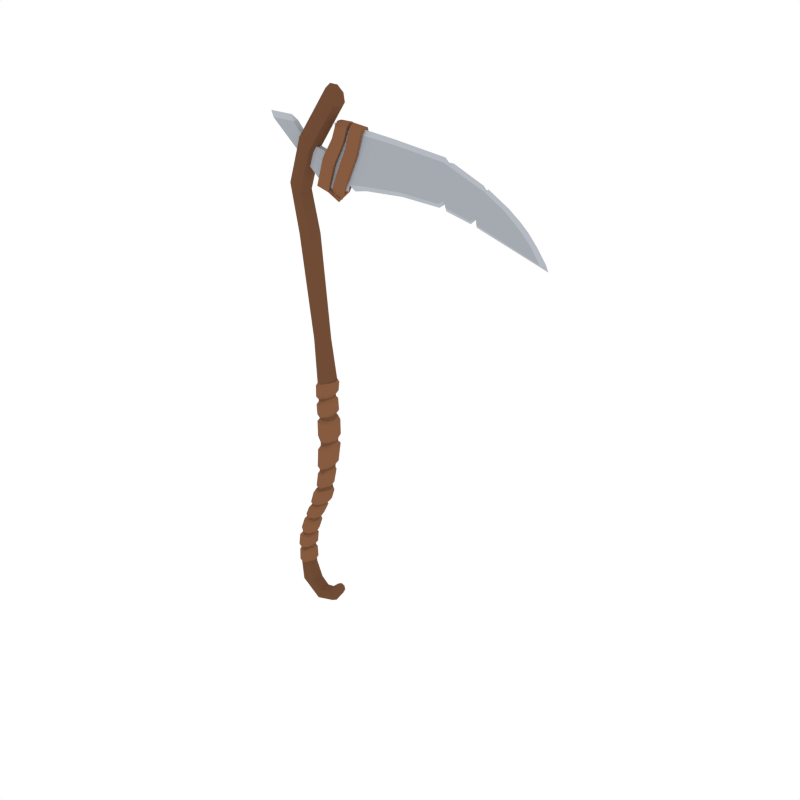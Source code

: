 # Source: Scythe.blend  (saved by Blender 2.79.0; exported with 4.5.12 LTS)
import bpy
from mathutils import Matrix  # noqa: F401  (used for matrix-valued properties, if any)

bpy.ops.wm.read_factory_settings(use_empty=True)
scene = bpy.context.scene
scene.name = 'Scene'

# ---- collections
col_collection_1 = bpy.data.collections.new('Collection 1'); scene.collection.children.link(col_collection_1)

# ---- materials (node trees are filled in below, after node groups)
mat_steel = bpy.data.materials.new('Steel')
mat_steel.alpha_threshold = 0.0
mat_steel.diffuse_color = (0.3763, 0.402, 0.4397, 1.0)
mat_steel.roughness = 0.5
mat_gold = bpy.data.materials.new('Gold')
mat_gold.alpha_threshold = 0.0
mat_gold.diffuse_color = (0.5711, 0.4678, 0.159, 1.0)
mat_gold.roughness = 0.5
mat_lightwood = bpy.data.materials.new('LightWood')
mat_lightwood.alpha_threshold = 0.0
mat_lightwood.diffuse_color = (0.2384, 0.1046, 0.05127, 1.0)
mat_lightwood.roughness = 0.5
mat_darkwood = bpy.data.materials.new('DarkWood')
mat_darkwood.alpha_threshold = 0.0
mat_darkwood.diffuse_color = (0.1626, 0.07264, 0.03634, 1.0)
mat_darkwood.roughness = 0.5
mat_lightsteel = bpy.data.materials.new('LightSteel')
mat_lightsteel.alpha_threshold = 0.0
mat_lightsteel.diffuse_color = (0.4621, 0.491, 0.5395, 1.0)
mat_lightsteel.roughness = 0.5
mat_darksteel = bpy.data.materials.new('DarkSteel')
mat_darksteel.alpha_threshold = 0.0
mat_darksteel.diffuse_color = (0.2664, 0.2664, 0.2232, 1.0)
mat_darksteel.roughness = 0.5

# ---- material node trees

# ---- world
world_world = bpy.data.worlds.new('World'); scene.world = world_world
world_world.color = (1.0, 1.0, 1.0)
world_world.use_sun_shadow = False
world_world.sun_shadow_jitter_overblur = 0.0
world_world.cycles.sampling_method = 'NONE'
world_world.cycles.sample_map_resolution = 256

# ---- meshes
me_cylinder_005 = bpy.data.meshes.new('Cylinder.005')
me_cylinder_005.from_pydata([(-0.2753, 0.05932, -1.817), (-0.2514, 1.356e-05, -1.815), (-0.2749, -0.05929, -1.817), (-0.2842, -0.05972, -1.586), (-0.2646, -0.05982, -1.419), (-0.2551, -0.06049, -1.398), (-0.1946, -0.05976, -1.217), (-0.1865, -0.05991, -1.181), (-0.08359, -0.05871, -0.9876), (-0.0733, -0.05915, -0.9648), (-0.2851, 0.05974, -1.586), (-0.2658, 0.05983, -1.419), (-0.2563, 0.06049, -1.398), (-0.1961, 0.05976, -1.217), (-0.1886, 0.0599, -1.182), (-0.08494, 0.05873, -0.9879), (-0.07471, 0.05918, -0.9651), (-0.04823, 1.318e-05, -0.9596), (-0.0573, 1.319e-05, -0.98), (-0.1595, 1.331e-05, -1.177), (-0.1758, 1.334e-05, -1.227), (-0.2322, 1.345e-05, -1.404), (-0.241, 1.345e-05, -1.419), (-0.2626, 1.353e-05, -1.582), (-0.2679, -0.0777, -1.566), (-0.2526, -0.07814, -1.44), (-0.2689, 0.07772, -1.566), (-0.2538, 0.07815, -1.44), (-0.2256, 1.347e-05, -1.448), (-0.2446, 1.351e-05, -1.552), (-0.2375, -0.07868, -1.376), (-0.1901, -0.07849, -1.249), (-0.2389, 0.07868, -1.377), (-0.1916, 0.07847, -1.249), (-0.1739, 1.337e-05, -1.273), (-0.208, 1.344e-05, -1.384), (-0.1584, -0.07796, -1.155), (-0.09109, -0.07674, -1.021), (-0.1603, 0.07793, -1.155), (-0.09282, 0.07676, -1.021), (-0.05568, 1.321e-05, -1.015), (-0.1246, 1.33e-05, -1.144), (-0.1311, -0.06611, -0.7914), (-0.1623, 1.317e-05, -0.81), (0.03056, 1.316e-05, -0.8075), (0.003276, 1.317e-05, -0.9058), (-0.0375, 0.07683, -0.9249), (-0.03612, -0.0768, -0.9245), (0.000192, -0.07834, -0.8091), (-0.000159, 0.07836, -0.8093), (-0.3327, 0.08389, -1.819), (-0.3904, 0.05932, -1.822), (-0.4143, 1.356e-05, -1.823), (-0.3904, -0.05929, -1.822), (-0.3325, -0.08386, -1.819), (-0.137, 0.08334, -0.9791), (-0.1487, 0.08258, -1.003), (-0.2282, 0.0833, -1.176), (-0.2411, 0.08266, -1.199), (-0.308, 0.08436, -1.4), (-0.3154, 0.08356, -1.422), (-0.3364, 0.08404, -1.599), (-0.3879, -0.0593, -1.614), (-0.3639, -0.05858, -1.427), (-0.3503, -0.0589, -1.38), (-0.2852, -0.0578, -1.196), (-0.2739, -0.05823, -1.175), (-0.2076, -0.05753, -1.021), (-0.1998, -0.05821, -0.9991), (-0.1342, -0.08334, -0.9785), (-0.146, -0.0826, -1.003), (-0.2264, -0.08331, -1.176), (-0.2394, -0.08267, -1.199), (-0.3068, -0.08435, -1.4), (-0.3143, -0.08355, -1.422), (-0.3357, -0.08402, -1.599), (-0.3879, 0.05932, -1.614), (-0.3639, 0.0586, -1.427), (-0.3503, 0.05893, -1.38), (-0.2853, 0.05782, -1.196), (-0.2737, 0.05825, -1.174), (-0.2074, 0.05756, -1.021), (-0.1981, 0.05825, -0.9991), (-0.2208, 1.317e-05, -1.004), (-0.227, 1.318e-05, -1.02), (-0.2914, 1.327e-05, -1.175), (-0.301, 1.328e-05, -1.194), (-0.3625, 1.341e-05, -1.37), (-0.3816, 1.345e-05, -1.429), (-0.4094, 1.354e-05, -1.621), (-0.3195, 0.1088, -1.444), (-0.3357, 0.109, -1.581), (-0.4017, -0.07668, -1.583), (-0.3836, -0.07615, -1.451), (-0.318, -0.1088, -1.444), (-0.3347, -0.109, -1.581), (-0.4017, 0.0767, -1.583), (-0.3837, 0.07618, -1.451), (-0.4086, 1.347e-05, -1.468), (-0.4253, 1.352e-05, -1.587), (-0.2499, 0.108, -1.225), (-0.2995, 0.1093, -1.375), (-0.3535, -0.07599, -1.349), (-0.3056, -0.07516, -1.217), (-0.2478, -0.108, -1.225), (-0.2978, -0.1093, -1.375), (-0.3535, 0.07601, -1.349), (-0.3057, 0.07518, -1.217), (-0.3289, 1.33e-05, -1.224), (-0.3607, 1.337e-05, -1.324), (-0.162, 0.1074, -1.033), (-0.2192, 0.1081, -1.164), (-0.2766, -0.07505, -1.151), (-0.234, -0.07464, -1.05), (-0.1588, -0.1075, -1.033), (-0.2166, -0.1082, -1.163), (-0.2773, 0.0751, -1.152), (-0.2339, 0.07466, -1.05), (-0.2629, 1.32e-05, -1.059), (-0.3017, 1.325e-05, -1.149), (-0.06342, -0.09346, -0.7881), (-0.06713, 0.09349, -0.7891), (-0.003955, 0.06603, -0.7707), (-0.00366, -0.06601, -0.7704), (0.02103, 1.317e-05, -0.7692), (-0.0768, 0.1108, -0.8313), (-0.1185, 0.1083, -0.9401), (-0.07246, -0.1108, -0.8302), (-0.1146, -0.1083, -0.9392), (-0.1912, 1.316e-05, -0.8554), (-0.2256, 1.317e-05, -0.9666), (-0.1977, 0.07591, -0.9671), (-0.198, -0.07588, -0.9671), (-0.1536, -0.07828, -0.834), (-0.1532, 0.07831, -0.834), (-0.287, -0.1008, -2.014), (-0.3361, 0.08398, -1.633), (-0.3359, 0.08422, -1.798), (-0.3355, -0.08396, -1.633), (-0.3357, -0.08419, -1.798), (-0.2597, 1.353e-05, -1.611), (-0.2556, 1.356e-05, -1.774), (-0.2787, -0.05953, -1.772), (-0.2815, -0.05957, -1.608), (-0.2792, 0.05955, -1.772), (-0.2824, 0.05959, -1.608), (-0.4116, 1.353e-05, -1.632), (-0.4165, 1.356e-05, -1.808), (-0.3928, -0.05953, -1.805), (-0.3895, -0.05919, -1.632), (-0.3928, 0.05955, -1.805), (-0.3895, 0.05922, -1.632), (-0.3262, 0.1004, -1.644), (-0.3361, 0.1006, -1.776), (-0.3292, -0.1004, -1.648), (-0.3358, -0.1006, -1.776), (-0.2407, 1.354e-05, -1.64), (-0.2374, 1.356e-05, -1.755), (-0.2647, -0.0711, -1.752), (-0.2703, -0.07128, -1.63), (-0.2652, 0.07112, -1.753), (-0.2712, 0.0713, -1.63), (-0.4297, 1.354e-05, -1.656), (-0.4318, 1.356e-05, -1.787), (-0.4036, -0.0711, -1.784), (-0.3996, -0.07082, -1.65), (-0.4036, 0.07112, -1.784), (-0.3996, 0.07085, -1.65), (-0.358, -0.07128, -2.021), (-0.3874, 1.359e-05, -2.023), (-0.358, 0.07131, -2.021), (-0.287, 0.1008, -2.014), (-0.216, -0.07128, -2.007), (-0.1866, 1.358e-05, -2.005), (-0.216, 0.07131, -2.007), (-0.1306, 0.06614, -0.7914), (-0.04076, -0.07192, 0.4753), (0.02956, -0.102, 0.4815), (-0.068, 1.348e-05, 0.4651), (0.09062, 0.07209, 0.4933), (0.02297, 0.102, 0.4799), (0.1193, 1.349e-05, 0.4957), (-0.04257, 0.07195, 0.4748), (0.09252, -0.07207, 0.4937), (0.04259, -0.06584, -0.4787), (0.07717, -0.0739, -0.1962), (0.08293, -0.07511, -0.1615), (0.07749, -0.07351, 0.07538), (0.06891, -0.07346, 0.1142), (0.07073, -0.0692, 0.3081), (0.07025, -0.06939, 0.329), (0.04164, 0.06587, -0.479), (0.07593, 0.07393, -0.1966), (0.08171, 0.07514, -0.1618), (0.07611, 0.07353, 0.07489), (0.0673, 0.0735, 0.1131), (0.06919, 0.06923, 0.3078), (0.06856, 0.06942, 0.3287), (0.09168, 1.353e-05, 0.3327), (0.09202, 1.353e-05, 0.3143), (0.09243, 1.355e-05, 0.1232), (0.1002, 1.354e-05, 0.06915), (0.108, 1.352e-05, -0.1629), (0.102, 1.351e-05, -0.189), (0.06484, 1.335e-05, -0.4677), (0.06406, -0.0871, -0.4438), (0.09243, -0.09547, -0.2275), (0.06266, 0.08712, -0.4442), (0.09076, 0.09549, -0.2281), (0.12, 1.349e-05, -0.2333), (0.08997, 1.338e-05, -0.4156), (0.09531, -0.09792, -0.1251), (0.09607, -0.0966, 0.04205), (0.09349, 0.09792, -0.1257), (0.09417, 0.09661, 0.04135), (0.1214, 1.354e-05, 0.02024), (0.1269, 1.353e-05, -0.1267), (0.08406, -0.09461, 0.145), (0.08032, -0.09111, 0.2771), (0.08195, 0.09462, 0.1442), (0.07803, 0.09115, 0.2766), (0.1101, 1.353e-05, 0.2815), (0.109, 1.355e-05, 0.161), (-0.0363, -0.07191, 0.4772), (-0.06475, 1.353e-05, 0.4591), (0.1368, 1.353e-05, 0.4687), (0.1199, 1.353e-05, 0.3815), (0.08892, 0.08903, 0.3658), (0.09116, -0.089, 0.3663), (0.1047, -0.08677, 0.4679), (0.1024, 0.0868, 0.4675), (0.01355, 0.09843, 0.3128), (0.01348, 0.09824, 0.2901), (0.02368, 0.1039, 0.1118), (0.02085, 0.1035, 0.08574), (0.0258, 0.1061, -0.1782), (0.02232, 0.1043, -0.2155), (-0.01101, 0.09219, -0.5048), (-0.06171, -0.06504, -0.5255), (-0.02779, -0.07373, -0.2307), (-0.02334, -0.07534, -0.1549), (-0.02613, -0.07305, 0.08297), (-0.0239, -0.07331, 0.1073), (-0.03519, -0.06973, 0.268), (-0.03789, -0.06988, 0.2894), (0.01899, -0.09839, 0.3142), (0.01882, -0.0982, 0.2915), (0.02865, -0.1038, 0.1132), (0.02597, -0.1035, 0.08725), (0.03062, -0.1061, -0.1765), (0.02715, -0.1043, -0.2138), (-0.006496, -0.09217, -0.5035), (-0.06181, 0.06507, -0.5256), (-0.0286, 0.07376, -0.231), (-0.02429, 0.07537, -0.1552), (-0.02719, 0.07308, 0.08263), (-0.02528, 0.07332, 0.1076), (-0.03704, 0.06976, 0.2674), (-0.0383, 0.06992, 0.289), (-0.06018, 1.354e-05, 0.2818), (-0.05873, 1.354e-05, 0.2656), (-0.04571, 1.354e-05, 0.1025), (-0.04689, 1.354e-05, 0.08035), (-0.04447, 1.353e-05, -0.1436), (-0.05148, 1.351e-05, -0.2352), (-0.08577, 1.335e-05, -0.5317), (0.02141, 0.1346, -0.2526), (-0.006358, 0.1217, -0.4783), (-0.069, -0.08676, -0.4813), (-0.04624, -0.09507, -0.2728), (0.02748, -0.1346, -0.2504), (-0.0004178, -0.1217, -0.4766), (-0.06909, 0.0868, -0.4814), (-0.04654, 0.0951, -0.273), (-0.07523, 1.348e-05, -0.3013), (-0.09616, 1.337e-05, -0.4863), (0.02307, 0.1358, 0.05565), (0.02781, 0.1385, -0.1391), (-0.03685, -0.09804, -0.1107), (-0.03907, -0.09566, 0.05712), (0.02958, -0.1357, 0.05757), (0.034, -0.1385, -0.1369), (-0.03778, 0.09807, -0.111), (-0.04003, 0.09569, 0.0568), (-0.06444, 1.354e-05, 0.04262), (-0.05843, 1.353e-05, -0.08041), (0.01607, 0.1292, 0.2603), (0.02701, 0.1343, 0.1256), (-0.03852, -0.0944, 0.1316), (-0.04681, -0.09166, 0.2371), (0.02309, -0.1291, 0.2621), (0.0333, -0.1343, 0.1274), (-0.03975, 0.09448, 0.1296), (-0.0484, 0.09169, 0.2366), (-0.07501, 1.354e-05, 0.2235), (-0.06954, 1.353e-05, 0.1274), (0.03407, -0.102, 0.4833), (0.02784, 0.102, 0.4819), (0.09555, 0.07197, 0.5005), (0.09753, -0.07194, 0.5008), (0.1249, 1.353e-05, 0.5016), (0.0233, 0.1231, 0.4453), (0.01602, 0.1261, 0.3485), (0.03094, -0.1231, 0.4471), (0.02366, -0.1261, 0.3504), (-0.08428, 1.352e-05, 0.4181), (-0.08064, 1.353e-05, 0.316), (-0.05225, 0.08968, 0.3185), (-0.0503, -0.08965, 0.3191), (-0.05144, -0.08671, 0.4396), (-0.0535, 0.08674, 0.439), (-0.01981, 0.0893, -0.5538), (-0.06101, 0.08007, -0.7549), (-0.01578, -0.08927, -0.5526), (-0.05787, -0.08003, -0.7541), (0.05876, 1.331e-05, -0.5122), (0.01448, 1.319e-05, -0.7297), (-0.004741, -0.05668, -0.7276), (0.03851, -0.06433, -0.5127), (-0.005164, 0.0567, -0.7279), (0.03762, 0.06436, -0.513), (-0.09028, 1.333e-05, -0.5469), (-0.133, 1.32e-05, -0.7626), (-0.11, -0.05661, -0.7611), (-0.06751, -0.06397, -0.55), (-0.1096, 0.05663, -0.7611), (-0.06746, 0.064, -0.5501), (-0.01385, 0.1056, -0.5687), (-0.05523, 0.09649, -0.7308), (-0.01396, -0.1053, -0.5735), (-0.05178, -0.09646, -0.7298), (0.06632, 1.329e-05, -0.5548), (0.03396, 1.32e-05, -0.7089), (0.01209, -0.06826, -0.7057), (0.04254, -0.07534, -0.5445), (0.01162, 0.06829, -0.706), (0.04143, 0.07536, -0.5449), (-0.1123, 1.33e-05, -0.5793), (-0.1407, 1.321e-05, -0.7381), (-0.1137, -0.06818, -0.7372), (-0.08093, -0.07538, -0.5746), (-0.1133, 0.0682, -0.7372), (-0.08081, 0.0754, -0.5747), (-0.03838, 0.07194, 0.4766), (-0.01522, -0.08147, 0.9189), (-0.02404, 0.0815, 0.9172), (-0.08097, 0.05763, 0.9171), (0.04232, -0.05761, 0.9238), (-0.07837, -0.05761, 0.9176), (-0.1022, 1.348e-05, 0.9142), (0.03965, 0.05763, 0.9235), (0.06525, 1.349e-05, 0.925), (-0.1369, 1.351e-05, 2.345), (-0.1656, 0.07632, 2.359), (-0.3131, 1.351e-05, 2.443), (-0.288, -0.0763, 2.429), (-0.1628, -0.0763, 2.358), (-0.2907, 0.07632, 2.431), (-0.2329, 0.1079, 2.396), (-0.2241, -0.1079, 2.391), (-0.1392, -0.08813, -2.131), (-0.1569, -0.06232, -2.191), (-0.1643, 1.361e-05, -2.215), (-0.1569, 0.06234, -2.191), (-0.1392, 0.08816, -2.131), (-0.1215, -0.06232, -2.071), (-0.1142, 1.359e-05, -2.046), (-0.1215, 0.06234, -2.071), (0.02093, -0.07565, -2.088), (0.04622, -0.05349, -2.135), (0.0567, 1.36e-05, -2.155), (0.04622, 0.05352, -2.135), (0.02093, 0.07568, -2.088), (-0.004364, -0.05349, -2.041), (-0.01484, 1.359e-05, -2.021), (-0.004364, 0.05352, -2.041), (0.1227, -0.05254, -1.967), (0.1485, -0.03639, -1.997), (0.1592, 0.002617, -2.009), (0.1485, 0.04162, -1.997), (0.1227, 0.05778, -1.967), (0.09689, -0.03639, -1.938), (0.0862, 0.002617, -1.926), (0.09689, 0.04162, -1.938), (-0.08706, -0.1079, 2.806), (-0.1473, -0.0763, 2.868), (-0.1731, 1.337e-05, 2.893), (-0.0949, 0.1079, 2.814), (-0.03972, 0.07632, 2.754), (-0.01511, 1.337e-05, 2.728), (-0.1498, 0.07632, 2.87), (-0.03758, -0.0763, 2.752), (0.2331, -0.1079, 3.265), (0.1895, -0.0763, 3.339), (0.1733, 1.319e-05, 3.366), (0.2273, 0.1079, 3.275), (0.2705, 0.07632, 3.202), (0.2881, 1.32e-05, 3.172), (0.1878, 0.07632, 3.342), (0.2721, -0.0763, 3.199), (-0.1397, 0.1027, 1.957), (-0.1304, -0.1027, 1.957), (-0.06717, -0.07259, 1.956), (-0.203, 0.07262, 1.957), (-0.06985, 0.07262, 1.956), (-0.04156, 1.351e-05, 1.956), (-0.2001, -0.07259, 1.957), (-0.2255, 1.352e-05, 1.956), (1.38, 0.02352, 2.54), (1.392, -0.021, 2.63), (1.38, -0.02114, 2.54), (1.376, 0.00113, 2.502), (1.391, 0.02366, 2.629), (1.425, 0.02408, 2.896), (1.416, -0.02069, 2.827), (1.402, 0.02379, 2.714), (1.425, -0.02058, 2.896), (1.429, 0.001809, 2.933), (1.402, -0.02086, 2.714), (1.416, 0.02397, 2.827), (1.822, 0.02502, 2.673), (1.791, -0.01983, 2.586), (1.847, 0.002886, 2.736), (1.842, -0.01951, 2.727), (1.791, 0.02482, 2.586), (1.823, -0.01963, 2.673), (1.842, 0.02515, 2.727), (1.766, 0.02467, 2.52), (1.753, 0.002115, 2.477), (1.764, -0.02015, 2.506), (1.767, -0.01999, 2.52), (1.764, 0.02451, 2.506), (2.133, 0.02581, 2.536), (2.218, -0.01868, 2.462), (2.061, 0.003376, 2.634), (2.037, -0.01905, 2.612), (2.217, 0.02597, 2.462), (2.133, -0.01885, 2.536), (2.037, 0.0256, 2.612), (2.307, 0.02613, 2.369), (2.406, 0.003921, 2.212), (2.395, -0.0184, 2.241), (2.307, -0.01852, 2.369), (2.395, 0.02625, 2.241), (2.439, 0.004068, 2.249), (2.345, 0.003934, 2.377), (2.465, 0.00408, 2.193), (2.257, 0.003786, 2.477), (2.172, 0.003615, 2.552), (0.9718, 0.0223, 2.559), (0.9553, -0.02229, 2.659), (0.972, -0.02236, 2.559), (0.9788, -6.023e-05, 2.518), (0.9552, 0.02236, 2.659), (0.9057, 0.02257, 2.954), (0.9187, -0.02214, 2.877), (0.9394, 0.02243, 2.753), (0.9058, -0.02209, 2.954), (0.8989, 0.0002668, 2.995), (0.9396, -0.02223, 2.753), (0.9185, 0.02251, 2.877), (0.5656, 0.02103, 2.536), (0.5452, -0.02355, 2.65), (0.5676, -0.02362, 2.536), (0.5774, -0.001327, 2.492), (0.545, 0.0211, 2.65), (0.484, 0.02132, 2.987), (0.4999, -0.02339, 2.9), (0.5256, 0.02117, 2.757), (0.4841, -0.02333, 2.987), (0.4755, -0.0009765, 3.034), (0.5257, -0.02348, 2.757), (0.4998, 0.02126, 2.899), (0.09555, 0.02961, 2.464), (-0.04511, -0.03552, 2.587), (0.09575, -0.03524, 2.464), (0.154, -0.002697, 2.413), (-0.04531, 0.02932, 2.586), (-0.5052, 0.0284, 2.982), (-0.4088, -0.03625, 2.898), (-0.2752, 0.02886, 2.782), (-0.505, -0.03645, 2.982), (-0.5634, -0.004142, 3.033), (-0.275, -0.03598, 2.782), (-0.409, 0.02859, 2.898), (-0.1818, 0.02676, 2.899), (0.2726, 0.0231, 2.899), (0.2474, 0.02309, 2.816), (0.1252, 0.02502, 2.77), (-0.04899, 0.02694, 2.814), (0.1025, -0.03253, 2.602), (0.25, -0.02953, 2.618), (0.3976, -0.02654, 2.634), (0.2475, -0.02661, 2.816), (0.1254, -0.02973, 2.77), (-0.04881, -0.03286, 2.814), (-0.3037, -0.003351, 3.033), (0.2158, -0.001768, 3.034), (0.2367, 0.02309, 2.986), (-0.2579, 0.02663, 2.983), (0.1023, 0.02727, 2.602), (0.2499, 0.02521, 2.618), (0.3975, 0.02316, 2.634), (0.4207, 0.02317, 2.52), (0.3306, 0.02532, 2.5), (0.2131, 0.02746, 2.482), (0.2728, -0.02661, 2.899), (-0.1816, -0.03304, 2.899), (0.2132, -0.03233, 2.482), (0.3308, -0.02943, 2.5), (0.4196, -0.02657, 2.522), (0.2368, -0.02661, 2.986), (-0.2577, -0.03317, 2.983), (0.2591, -0.002355, 2.432), (0.3641, -0.002012, 2.451), (0.442, -0.001669, 2.465), (1.456, -0.02072, 2.697), (1.443, -0.02086, 2.614), (1.472, 0.02411, 2.806), (1.482, 0.02422, 2.873), (1.472, -0.02054, 2.806), (1.437, -0.021, 2.577), (1.443, 0.0238, 2.614), (1.455, 0.02393, 2.697), (1.466, 0.001957, 2.898), (1.482, -0.02043, 2.873), (1.432, 0.001266, 2.541), (1.437, 0.02365, 2.577), (1.482, -0.02065, 2.688), (1.51, 0.0243, 2.862), (1.499, -0.02047, 2.796), (1.482, 0.024, 2.688), (1.51, -0.02036, 2.862), (1.454, 0.02372, 2.521), (1.468, -0.02079, 2.607), (1.499, 0.02418, 2.796), (1.454, -0.02094, 2.521), (1.468, 0.02386, 2.607), (1.516, 0.002029, 2.897), (1.448, 0.001332, 2.486), (1.81, -0.01978, 2.58), (1.837, -0.0196, 2.667), (1.791, 0.02474, 2.513), (1.771, 0.02459, 2.441), (1.862, 0.002908, 2.75), (1.851, 0.02517, 2.722), (1.791, -0.01992, 2.513), (1.836, 0.02506, 2.667), (1.81, 0.02487, 2.58), (1.761, 0.002196, 2.412), (1.851, -0.01949, 2.722), (1.771, -0.02007, 2.441), (1.757, -0.01992, 2.597), (1.806, 0.02505, 2.742), (1.787, -0.01972, 2.687), (1.757, 0.02473, 2.597), (1.806, -0.0196, 2.742), (1.71, 0.02442, 2.458), (1.734, -0.02007, 2.53), (1.787, 0.02493, 2.687), (1.71, -0.02023, 2.458), (1.734, 0.02458, 2.53), (1.816, 0.002792, 2.771), (1.7, 0.002029, 2.429), (0.1972, 0.02405, 2.779), (0.3238, -0.02804, 2.626), (0.1974, -0.02817, 2.779), (0.3237, 0.02419, 2.626), (0.3634, 0.02425, 2.54), (0.3629, -0.028, 2.541), (0.373, -0.001841, 2.518), (0.3612, -0.05747, 2.891), (0.2279, -0.0562, 2.907), (0.2489, -0.06581, 2.672), (0.1218, -0.06509, 2.722), (0.3633, -0.03376, 2.896), (0.2303, -0.03259, 2.912), (0.2506, -0.04195, 2.674), (0.1233, -0.04122, 2.724), (0.4059, -0.05971, 3.031), (0.2733, -0.06069, 3.023), (0.4066, -0.03653, 3.022), (0.2742, -0.03741, 3.014), (0.4064, -0.0242, 3.066), (0.2742, -0.03241, 3.063), (0.4092, -0.01757, 3.032), (0.2771, -0.02518, 3.03), (0.1664, -0.05763, 2.418), (0.03406, -0.05865, 2.453), (0.1715, -0.03723, 2.437), (0.039, -0.03811, 2.472), (0.2182, 0.0247, 2.317), (0.09752, 0.0259, 2.382), (0.2364, 0.02244, 2.351), (0.1157, 0.0239, 2.415), (0.3073, 0.07565, 2.419), (0.1869, 0.08849, 2.481), (0.3159, 0.05836, 2.444), (0.1956, 0.07138, 2.506), (0.3867, 0.05027, 2.542), (0.2884, 0.05377, 2.637), (0.4014, 0.03076, 2.559), (0.3033, 0.03443, 2.654), (0.4957, 0.04482, 2.787), (0.3783, 0.04832, 2.838), (0.502, 0.02531, 2.784), (0.3847, 0.02898, 2.836), (0.5624, 0.04852, 3.006), (0.4347, 0.05145, 3.015), (0.5696, 0.02905, 3.006), (0.4419, 0.03214, 3.015), (0.5657, 0.03712, 3.039), (0.4378, 0.0402, 3.046), (0.5721, 0.02055, 3.023), (0.4443, 0.02376, 3.029), (0.3612, 0.0533, 2.891), (0.2279, 0.05203, 2.907), (0.2636, 0.0511, 2.674), (0.1365, 0.05038, 2.724), (0.3633, 0.02959, 2.896), (0.2303, 0.02841, 2.912), (0.2873, 0.03089, 2.673), (0.138, 0.0265, 2.726), (0.4059, 0.05554, 3.031), (0.2733, 0.05652, 3.023), (0.4066, 0.03236, 3.022), (0.2742, 0.03323, 3.014), (0.4064, 0.02003, 3.066), (0.2742, 0.02824, 3.063), (0.4092, 0.0134, 3.032), (0.2771, 0.021, 3.03), (0.4103, -0.002086, 3.072), (0.2779, -0.002086, 3.067), (0.4132, -0.002086, 3.043), (0.281, -0.002086, 3.037), (0.2374, 0.05174, 2.459), (0.102, 0.0573, 2.477), (0.2625, 0.03392, 2.478), (0.1025, 0.03628, 2.495), (0.2942, -0.01091, 2.363), (0.1662, -0.008548, 2.411), (0.313, -0.00364, 2.407), (0.185, -0.001545, 2.456), (0.3358, -0.05416, 2.424), (0.2319, -0.067, 2.479), (0.3495, -0.03687, 2.447), (0.2406, -0.0499, 2.504), (0.3867, -0.05444, 2.542), (0.2884, -0.05795, 2.637), (0.4014, -0.03494, 2.559), (0.3033, -0.0386, 2.654), (0.4957, -0.04899, 2.787), (0.3783, -0.0525, 2.838), (0.502, -0.02949, 2.784), (0.3847, -0.03315, 2.836), (0.5624, -0.05269, 3.006), (0.4347, -0.05562, 3.015), (0.5696, -0.03323, 3.006), (0.4419, -0.03631, 3.015), (0.5657, -0.0413, 3.039), (0.4378, -0.04438, 3.046), (0.5721, -0.02472, 3.023), (0.4443, -0.02793, 3.029), (0.5608, -0.002086, 3.053), (0.434, -0.002086, 3.068), (0.5655, -0.002086, 3.022), (0.4387, -0.002086, 3.037)], [], [(136, 61, 10, 145), (11, 22, 28, 27), (73, 5, 30, 105), (60, 59, 12, 11), (58, 57, 14, 13), (56, 55, 16, 15), (20, 6, 31, 34), (8, 70, 114, 37), (21, 12, 32, 35), (75, 3, 24, 95), (15, 18, 40, 39), (143, 3, 75, 138), (22, 4, 25, 28), (4, 5, 73, 74), (5, 21, 35, 30), (6, 7, 71, 72), (8, 9, 69, 70), (145, 10, 23, 140), (23, 10, 26, 29), (11, 12, 21, 22), (58, 13, 33, 100), (13, 14, 19, 20), (15, 16, 17, 18), (71, 7, 36, 115), (140, 23, 3, 143), (3, 23, 29, 24), (22, 21, 5, 4), (20, 19, 7, 6), (18, 8, 37, 40), (18, 17, 9, 8), (91, 90, 27, 26), (24, 25, 94, 95), (26, 27, 28, 29), (29, 28, 25, 24), (4, 74, 94, 25), (10, 61, 91, 26), (60, 11, 27, 90), (101, 100, 33, 32), (30, 31, 104, 105), (32, 33, 34, 35), (35, 34, 31, 30), (13, 20, 34, 33), (6, 72, 104, 31), (12, 59, 101, 32), (111, 110, 39, 38), (36, 37, 114, 115), (38, 39, 40, 41), (41, 40, 37, 36), (14, 57, 111, 38), (56, 15, 39, 110), (7, 19, 41, 36), (19, 14, 38, 41), (125, 134, 175, 121), (69, 9, 47, 128), (17, 16, 46, 45), (9, 17, 45, 47), (126, 125, 49, 46), (47, 48, 127, 128), (46, 49, 44, 45), (45, 44, 48, 47), (16, 55, 126, 46), (134, 129, 43, 175), (136, 151, 76, 61), (77, 97, 98, 88), (73, 105, 102, 64), (60, 77, 78, 59), (58, 79, 80, 57), (56, 81, 82, 55), (86, 108, 103, 65), (67, 113, 114, 70), (87, 109, 106, 78), (75, 95, 92, 62), (81, 117, 118, 84), (149, 138, 75, 62), (88, 98, 93, 63), (63, 74, 73, 64), (64, 102, 109, 87), (65, 72, 71, 66), (67, 70, 69, 68), (151, 146, 89, 76), (89, 99, 96, 76), (77, 88, 87, 78), (58, 100, 107, 79), (79, 86, 85, 80), (81, 84, 83, 82), (71, 115, 112, 66), (146, 149, 62, 89), (62, 92, 99, 89), (88, 63, 64, 87), (86, 65, 66, 85), (84, 118, 113, 67), (84, 67, 68, 83), (91, 96, 97, 90), (92, 95, 94, 93), (96, 99, 98, 97), (99, 92, 93, 98), (63, 93, 94, 74), (76, 96, 91, 61), (60, 90, 97, 77), (101, 106, 107, 100), (102, 105, 104, 103), (106, 109, 108, 107), (109, 102, 103, 108), (79, 107, 108, 86), (65, 103, 104, 72), (78, 106, 101, 59), (111, 116, 117, 110), (112, 115, 114, 113), (116, 119, 118, 117), (119, 112, 113, 118), (80, 116, 111, 57), (56, 110, 117, 81), (66, 112, 119, 85), (85, 119, 116, 80), (49, 125, 121, 122), (69, 128, 132, 68), (44, 49, 122, 124), (83, 130, 131, 82), (68, 132, 130, 83), (133, 127, 120, 42), (126, 131, 134, 125), (132, 128, 127, 133), (131, 130, 129, 134), (130, 132, 133, 129), (82, 131, 126, 55), (129, 133, 42, 43), (52, 53, 148, 147), (146, 151, 167, 162), (51, 52, 147, 150), (141, 144, 160, 157), (53, 54, 139, 148), (150, 147, 163, 166), (50, 51, 150, 137), (140, 143, 159, 156), (1, 141, 142, 2), (149, 146, 162, 165), (0, 144, 141, 1), (142, 141, 157, 158), (2, 142, 139, 54), (136, 145, 161, 152), (50, 137, 144, 0), (147, 148, 164, 163), (163, 164, 165, 162), (166, 163, 162, 167), (164, 155, 154, 165), (153, 166, 167, 152), (157, 156, 159, 158), (160, 161, 156, 157), (158, 159, 154, 155), (153, 152, 161, 160), (145, 140, 156, 161), (148, 139, 155, 164), (139, 142, 158, 155), (138, 149, 165, 154), (143, 138, 154, 159), (137, 150, 166, 153), (144, 137, 153, 160), (151, 136, 152, 167), (1, 2, 172, 173), (53, 52, 169, 168), (50, 0, 174, 171), (0, 1, 173, 174), (52, 51, 170, 169), (2, 54, 135, 172), (54, 53, 168, 135), (51, 50, 171, 170), (48, 44, 124, 123), (127, 48, 123, 120), (121, 312, 319, 122), (122, 319, 316, 124), (175, 325, 312, 121), (43, 322, 325, 175), (123, 317, 314, 120), (124, 316, 317, 123), (120, 314, 323, 42), (189, 246, 290, 218), (201, 187, 212, 215), (232, 231, 197, 196), (234, 233, 195, 194), (236, 235, 193, 192), (249, 186, 211, 281), (192, 203, 209, 208), (311, 237, 191, 320), (202, 193, 213, 216), (251, 184, 205, 271), (196, 199, 221, 220), (318, 184, 251, 313), (203, 185, 206, 209), (185, 186, 249, 250), (186, 202, 216, 211), (187, 188, 247, 248), (189, 190, 245, 246), (320, 191, 204, 315), (204, 191, 207, 210), (192, 193, 202, 203), (234, 194, 214, 276), (194, 195, 200, 201), (196, 197, 198, 199), (247, 188, 217, 291), (315, 204, 184, 318), (184, 204, 210, 205), (203, 202, 186, 185), (201, 200, 188, 187), (199, 189, 218, 221), (199, 198, 190, 189), (267, 266, 208, 207), (205, 206, 270, 271), (207, 208, 209, 210), (210, 209, 206, 205), (185, 250, 270, 206), (191, 237, 267, 207), (236, 192, 208, 266), (277, 276, 214, 213), (211, 212, 280, 281), (213, 214, 215, 216), (216, 215, 212, 211), (194, 201, 215, 214), (187, 248, 280, 212), (193, 235, 277, 213), (287, 286, 220, 219), (217, 218, 290, 291), (219, 220, 221, 222), (222, 221, 218, 217), (195, 233, 287, 219), (232, 196, 220, 286), (188, 200, 222, 217), (200, 195, 219, 222), (301, 310, 343, 297), (245, 190, 228, 304), (198, 197, 227, 226), (190, 198, 226, 228), (302, 301, 230, 227), (228, 229, 303, 304), (227, 230, 225, 226), (226, 225, 229, 228), (197, 231, 302, 227), (310, 305, 224, 343), (311, 326, 252, 237), (253, 273, 274, 264), (249, 281, 278, 240), (236, 253, 254, 235), (234, 255, 256, 233), (232, 257, 258, 231), (262, 284, 279, 241), (243, 289, 290, 246), (263, 285, 282, 254), (251, 271, 268, 238), (257, 293, 294, 260), (324, 313, 251, 238), (264, 274, 269, 239), (239, 250, 249, 240), (240, 278, 285, 263), (241, 248, 247, 242), (243, 246, 245, 244), (326, 321, 265, 252), (265, 275, 272, 252), (253, 264, 263, 254), (234, 276, 283, 255), (255, 262, 261, 256), (257, 260, 259, 258), (247, 291, 288, 242), (321, 324, 238, 265), (238, 268, 275, 265), (264, 239, 240, 263), (262, 241, 242, 261), (260, 294, 289, 243), (260, 243, 244, 259), (267, 272, 273, 266), (268, 271, 270, 269), (272, 275, 274, 273), (275, 268, 269, 274), (239, 269, 270, 250), (252, 272, 267, 237), (236, 266, 273, 253), (277, 282, 283, 276), (278, 281, 280, 279), (282, 285, 284, 283), (285, 278, 279, 284), (255, 283, 284, 262), (241, 279, 280, 248), (254, 282, 277, 235), (287, 292, 293, 286), (288, 291, 290, 289), (292, 295, 294, 293), (295, 288, 289, 294), (256, 292, 287, 233), (232, 286, 293, 257), (242, 288, 295, 261), (261, 295, 292, 256), (230, 301, 297, 298), (245, 304, 308, 244), (225, 230, 298, 300), (259, 306, 307, 258), (244, 308, 306, 259), (309, 303, 296, 223), (302, 307, 310, 301), (308, 304, 303, 309), (307, 306, 305, 310), (306, 308, 309, 305), (258, 307, 302, 231), (305, 309, 223, 224), (321, 326, 342, 337), (316, 319, 335, 332), (325, 322, 338, 341), (315, 318, 334, 331), (324, 321, 337, 340), (317, 316, 332, 333), (311, 320, 336, 327), (322, 323, 339, 338), (338, 339, 340, 337), (341, 338, 337, 342), (339, 330, 329, 340), (328, 341, 342, 327), (332, 331, 334, 333), (335, 336, 331, 332), (333, 334, 329, 330), (328, 327, 336, 335), (320, 315, 331, 336), (323, 314, 330, 339), (314, 317, 333, 330), (313, 324, 340, 329), (318, 313, 329, 334), (312, 325, 341, 328), (319, 312, 328, 335), (326, 311, 327, 342), (229, 225, 300, 299), (303, 229, 299, 296), (42, 323, 322, 43), (183, 181, 351, 347), (177, 183, 347, 344), (182, 178, 349, 346), (180, 182, 346, 345), (181, 179, 350, 351), (179, 180, 345, 350), (178, 176, 348, 349), (176, 177, 344, 348), (404, 353, 352, 405), (407, 354, 357, 403), (401, 359, 355, 406), (400, 358, 353, 404), (403, 357, 358, 400), (402, 356, 359, 401), (406, 355, 354, 407), (405, 352, 356, 402), (359, 356, 391, 384), (174, 173, 366, 367), (172, 135, 360, 365), (169, 170, 363, 362), (135, 168, 361, 360), (171, 174, 367, 364), (173, 172, 365, 366), (170, 171, 364, 363), (168, 169, 362, 361), (364, 367, 375, 372), (366, 365, 373, 374), (363, 364, 372, 371), (361, 362, 370, 369), (367, 366, 374, 375), (365, 360, 368, 373), (362, 363, 371, 370), (360, 361, 369, 368), (373, 368, 376, 381), (370, 371, 379, 378), (368, 369, 377, 376), (372, 375, 383, 380), (374, 373, 381, 382), (371, 372, 380, 379), (369, 370, 378, 377), (375, 374, 382, 383), (377, 378, 379, 380, 383, 382, 381, 376), (390, 386, 394, 398), (358, 357, 390, 387), (353, 358, 387, 388), (355, 359, 384, 385), (356, 352, 389, 391), (357, 354, 386, 390), (352, 353, 388, 389), (354, 355, 385, 386), (392, 399, 397, 396, 395, 398, 394, 393), (389, 388, 396, 397), (386, 385, 393, 394), (384, 391, 399, 392), (387, 390, 398, 395), (388, 387, 395, 396), (385, 384, 392, 393), (391, 389, 397, 399), (351, 405, 402, 347), (348, 406, 407, 349), (347, 402, 401, 344), (346, 403, 400, 345), (345, 400, 404, 350), (344, 401, 406, 348), (349, 407, 403, 346), (350, 404, 405, 351), (415, 412, 453, 456), (518, 523, 415, 419), (517, 516, 418, 409), (524, 519, 413, 417), (522, 527, 408, 412), (516, 520, 414, 418), (521, 517, 409, 410), (519, 518, 419, 413), (520, 525, 416, 414), (526, 521, 410, 411), (523, 522, 412, 415), (525, 524, 417, 416), (540, 433, 437, 541), (542, 439, 443, 543), (544, 434, 438, 545), (546, 442, 433, 540), (547, 432, 436, 548), (543, 443, 440, 549), (550, 435, 434, 544), (548, 436, 439, 542), (549, 440, 441, 551), (541, 437, 435, 550), (545, 438, 432, 547), (551, 441, 442, 546), (436, 447, 445, 439), (443, 444, 446, 440), (432, 448, 447, 436), (442, 445, 447, 433), (440, 446, 444, 441), (437, 448, 434, 435), (438, 434, 448, 432), (441, 444, 445, 442), (433, 447, 448, 437), (439, 445, 444, 443), (527, 526, 411, 408), (416, 417, 458, 457), (408, 411, 452, 449), (419, 415, 456, 460), (409, 418, 459, 450), (417, 413, 454, 458), (412, 408, 449, 453), (418, 414, 455, 459), (410, 409, 450, 451), (413, 419, 460, 454), (414, 416, 457, 455), (411, 410, 451, 452), (450, 459, 471, 462), (458, 454, 466, 470), (453, 449, 461, 465), (459, 455, 467, 471), (451, 450, 462, 463), (454, 460, 472, 466), (455, 457, 469, 467), (452, 451, 463, 464), (456, 453, 465, 468), (457, 458, 470, 469), (449, 452, 464, 461), (460, 456, 468, 472), (485, 489, 480, 484), (490, 495, 483, 474), (496, 499, 478, 482), (500, 505, 473, 477), (495, 507, 479, 483), (508, 490, 474, 475), (499, 485, 484, 478), (507, 512, 481, 479), (513, 508, 475, 476), (489, 500, 477, 480), (512, 496, 482, 481), (505, 513, 476, 473), (480, 477, 473, 476, 475, 474, 483, 479, 481, 482, 478, 484), (568, 570, 514, 504), (504, 514, 513, 505), (469, 470, 497, 511), (468, 465, 502, 487), (564, 567, 501, 488), (488, 501, 500, 489), (570, 569, 509, 514), (514, 509, 508, 513), (467, 469, 511, 506), (466, 472, 486, 498), (569, 565, 491, 509), (509, 491, 490, 508), (471, 467, 506, 493), (567, 568, 504, 501), (501, 504, 505, 500), (470, 466, 498, 497), (462, 471, 493, 492), (565, 566, 494, 491), (491, 494, 495, 490), (472, 468, 487, 486), (512, 507, 485, 499), (496, 512, 499), (507, 495, 489, 485), (489, 495, 494, 488), (564, 566, 493, 487), (506, 486, 487, 493), (511, 498, 486, 506), (497, 498, 511), (462, 492, 510, 463), (502, 465, 461, 503), (464, 463, 510, 515), (461, 464, 515, 503), (533, 539, 526, 527), (532, 538, 524, 525), (531, 537, 522, 523), (539, 536, 521, 526), (530, 532, 525, 520), (529, 535, 518, 519), (536, 534, 517, 521), (528, 530, 520, 516), (537, 533, 527, 522), (538, 529, 519, 524), (534, 528, 516, 517), (535, 531, 523, 518), (559, 555, 531, 535), (558, 552, 528, 534), (562, 553, 529, 538), (561, 557, 533, 537), (552, 554, 530, 528), (560, 558, 534, 536), (553, 559, 535, 529), (554, 556, 532, 530), (563, 560, 536, 539), (555, 561, 537, 531), (556, 562, 538, 532), (557, 563, 539, 533), (429, 551, 546, 430), (426, 545, 547, 420), (425, 541, 550, 423), (428, 549, 551, 429), (424, 548, 542, 427), (423, 550, 544, 422), (431, 543, 549, 428), (420, 547, 548, 424), (430, 546, 540, 421), (422, 544, 545, 426), (427, 542, 543, 431), (421, 540, 541, 425), (431, 428, 563, 557), (423, 422, 562, 556), (424, 427, 561, 555), (428, 429, 560, 563), (425, 423, 556, 554), (426, 420, 559, 553), (429, 430, 558, 560), (421, 425, 554, 552), (427, 431, 557, 561), (422, 426, 553, 562), (430, 421, 552, 558), (420, 424, 555, 559), (488, 494, 566, 564), (492, 493, 566, 565), (502, 503, 568, 567), (510, 492, 565, 569), (515, 510, 569, 570), (487, 502, 567, 564), (503, 515, 570, 568), (573, 571, 572, 574), (577, 578, 576, 575), (573, 577, 575, 571), (572, 576, 578, 574), (575, 576, 582, 581), (572, 571, 579, 580), (576, 572, 580, 582), (571, 575, 581, 579), (582, 580, 584, 586), (581, 582, 586, 585), (579, 581, 585, 583), (580, 579, 583, 584), (583, 585, 633, 631), (584, 583, 631, 632), (586, 584, 632, 634), (585, 586, 634, 633), (578, 577, 589, 590), (573, 574, 588, 587), (574, 578, 590, 588), (577, 573, 587, 589), (590, 589, 593, 594), (589, 587, 591, 593), (587, 588, 592, 591), (588, 590, 594, 592), (593, 591, 595, 597), (591, 592, 596, 595), (592, 594, 598, 596), (594, 593, 597, 598), (596, 598, 602, 600), (598, 597, 601, 602), (597, 595, 599, 601), (595, 596, 600, 599), (601, 599, 603, 605), (599, 600, 604, 603), (600, 602, 606, 604), (602, 601, 605, 606), (605, 603, 607, 609), (603, 604, 608, 607), (604, 606, 610, 608), (606, 605, 609, 610), (608, 610, 614, 612), (610, 609, 613, 614), (609, 607, 611, 613), (607, 608, 612, 611), (613, 611, 663, 665), (611, 612, 664, 663), (612, 614, 666, 664), (614, 613, 665, 666), (617, 618, 616, 615), (621, 619, 620, 622), (617, 615, 619, 621), (616, 618, 622, 620), (619, 625, 626, 620), (616, 624, 623, 615), (620, 626, 624, 616), (615, 623, 625, 619), (626, 630, 628, 624), (625, 629, 630, 626), (623, 627, 629, 625), (624, 628, 627, 623), (627, 631, 633, 629), (628, 632, 631, 627), (630, 634, 632, 628), (629, 633, 634, 630), (622, 638, 637, 621), (617, 635, 636, 618), (618, 636, 638, 622), (621, 637, 635, 617), (638, 642, 641, 637), (637, 641, 639, 635), (635, 639, 640, 636), (636, 640, 642, 638), (641, 645, 643, 639), (639, 643, 644, 640), (640, 644, 646, 642), (642, 646, 645, 641), (644, 648, 650, 646), (646, 650, 649, 645), (645, 649, 647, 643), (643, 647, 648, 644), (649, 653, 651, 647), (647, 651, 652, 648), (648, 652, 654, 650), (650, 654, 653, 649), (653, 657, 655, 651), (651, 655, 656, 652), (652, 656, 658, 654), (654, 658, 657, 653), (656, 660, 662, 658), (658, 662, 661, 657), (657, 661, 659, 655), (655, 659, 660, 656), (661, 665, 663, 659), (659, 663, 664, 660), (660, 664, 666, 662), (662, 666, 665, 661)])
me_cylinder_005.polygons.foreach_set('material_index', [3, 2, 2, 3, 3, 3, 2, 2, 2, 2, 2, 3, 2, 3, 2, 3, 3, 3, 2, 3, 2, 3, 3, 2, 3, 2, 3, 3, 2, 3, 2, 2, 2, 2, 2, 2, 2, 2, 2, 2, 2, 2, 2, 2, 2, 2, 2, 2, 2, 2, 2, 2, 2, 2, 2, 2, 2, 2, 2, 2, 2, 2, 3, 2, 2, 3, 3, 3, 2, 2, 2, 2, 2, 3, 2, 3, 2, 3, 3, 3, 2, 3, 2, 3, 3, 2, 3, 2, 3, 3, 2, 3, 2, 2, 2, 2, 2, 2, 2, 2, 2, 2, 2, 2, 2, 2, 2, 2, 2, 2, 2, 2, 2, 2, 2, 2, 2, 2, 2, 2, 2, 2, 2, 2, 2, 2, 3, 2, 3, 2, 3, 2, 3, 2, 3, 2, 3, 2, 3, 2, 3, 2, 2, 2, 2, 2, 2, 2, 2, 2, 2, 2, 2, 2, 2, 2, 2, 2, 3, 3, 3, 3, 3, 3, 3, 3, 2, 2, 3, 3, 3, 3, 3, 3, 3, 2, 2, 3, 3, 3, 2, 2, 3, 2, 2, 2, 3, 2, 3, 2, 3, 3, 3, 2, 3, 2, 3, 3, 2, 3, 2, 3, 3, 2, 3, 2, 2, 2, 2, 2, 2, 2, 2, 2, 2, 2, 2, 2, 2, 2, 2, 2, 2, 2, 2, 2, 2, 2, 2, 2, 2, 2, 2, 2, 2, 2, 2, 3, 2, 2, 3, 3, 3, 2, 2, 2, 2, 2, 3, 2, 3, 2, 3, 3, 3, 2, 3, 2, 3, 3, 2, 3, 2, 3, 3, 2, 3, 2, 2, 2, 2, 2, 2, 2, 2, 2, 2, 2, 2, 2, 2, 2, 2, 2, 2, 2, 2, 2, 2, 2, 2, 2, 2, 2, 2, 2, 2, 2, 2, 2, 2, 2, 2, 2, 2, 2, 2, 2, 2, 2, 2, 2, 2, 2, 2, 2, 2, 2, 2, 2, 2, 2, 2, 2, 2, 2, 2, 3, 3, 3, 3, 3, 3, 3, 3, 3, 3, 3, 3, 3, 3, 3, 3, 3, 3, 3, 3, 3, 3, 3, 3, 3, 3, 3, 3, 3, 3, 3, 3, 3, 3, 3, 3, 3, 3, 3, 3, 3, 3, 3, 3, 3, 3, 3, 3, 3, 3, 3, 3, 3, 3, 3, 3, 3, 3, 3, 3, 3, 3, 3, 3, 3, 3, 3, 0, 0, 0, 4, 0, 0, 0, 0, 0, 4, 0, 4, 0, 0, 4, 0, 0, 4, 4, 0, 4, 0, 0, 0, 4, 4, 4, 4, 4, 4, 4, 4, 4, 4, 4, 4, 4, 0, 0, 4, 0, 0, 0, 0, 0, 4, 0, 4, 0, 0, 0, 0, 0, 4, 0, 4, 4, 0, 0, 0, 4, 0, 0, 0, 0, 0, 4, 0, 4, 4, 0, 4, 4, 4, 0, 0, 0, 4, 4, 0, 0, 0, 0, 0, 0, 0, 4, 0, 0, 0, 0, 0, 4, 0, 0, 0, 0, 0, 4, 0, 0, 4, 4, 4, 4, 0, 4, 0, 0, 0, 0, 0, 4, 0, 0, 0, 0, 4, 0, 0, 0, 0, 0, 4, 0, 4, 4, 0, 0, 0, 4, 0, 4, 4, 0, 0, 4, 0, 0, 4, 4, 0, 4, 0, 0, 0, 0, 0, 4, 0, 0, 0, 0, 0, 0, 4, 0, 4, 2, 2, 2, 2, 2, 2, 2, 2, 2, 2, 2, 2, 2, 2, 2, 2, 2, 2, 2, 2, 2, 2, 2, 2, 2, 2, 2, 2, 2, 2, 2, 2, 2, 2, 2, 2, 2, 2, 2, 2, 2, 2, 2, 2, 2, 2, 2, 2, 2, 2, 2, 2, 2, 2, 2, 2, 2, 2, 2, 2, 2, 2, 2, 2, 2, 2, 2, 2, 2, 2, 2, 2, 2, 2, 2, 2, 2, 2, 2, 2, 2, 2, 2, 2, 2, 2, 2, 2, 2, 2, 2, 2, 2, 2, 2, 2])
me_cylinder_005.materials.append(mat_steel)
me_cylinder_005.materials.append(mat_gold)
me_cylinder_005.materials.append(mat_lightwood)
me_cylinder_005.materials.append(mat_darkwood)
me_cylinder_005.materials.append(mat_lightsteel)
me_cylinder_005.materials.append(mat_darksteel)
me_cylinder_005.use_remesh_preserve_volume = False
me_cylinder_005.use_remesh_preserve_attributes = False
me_cylinder_005.use_mirror_vertex_groups = False
me_cylinder_005.update()

# ---- objects
ob_scythe = bpy.data.objects.new('Scythe', me_cylinder_005)

# ---- transforms, parenting, visibility, modifiers, constraints
ob_scythe.location = (0.0, 0.0, 0.0)
ob_scythe.lineart.crease_threshold = 0.0

# ---- collection membership
col_collection_1.objects.link(ob_scythe)

# ---- scene / render settings (as saved in the file)
scene.frame_start = 1; scene.frame_end = 250; scene.frame_set(0)
scene.render.engine = 'CYCLES'
scene.render.resolution_x = 1000
scene.render.resolution_y = 1000
scene.render.dither_intensity = 0.0
scene.cycles.samples = 200
scene.cycles.sampling_pattern = 'TABULATED_SOBOL'
scene.cycles.light_sampling_threshold = 0.0
scene.cycles.use_adaptive_sampling = False
scene.cycles.use_light_tree = False
scene.cycles.caustics_reflective = False
scene.cycles.caustics_refractive = False
scene.cycles.blur_glossy = 0.0
scene.cycles.max_bounces = 2
scene.cycles.pixel_filter_type = 'GAUSSIAN'
scene.cycles.sample_clamp_indirect = 0.0
scene.view_settings.view_transform = 'Standard'
bpy.context.view_layer.update()

# ---- added for rendering (the .blend has no active camera): camera
cam_auto = bpy.data.cameras.new('AutoCamera')
cam_auto.lens = 50.0
cam_auto.sensor_width = 36.0
cam_auto.clip_end = 1000.0
ob_auto_camera = bpy.data.objects.new('AutoCamera', cam_auto)
scene.collection.objects.link(ob_auto_camera)
ob_auto_camera.location = (6.83227, -7.05761, 5.28054)
ob_auto_camera.rotation_euler = (1.09748, -7.21219e-08, 0.694738)
scene.camera = ob_auto_camera
bpy.context.view_layer.update()
